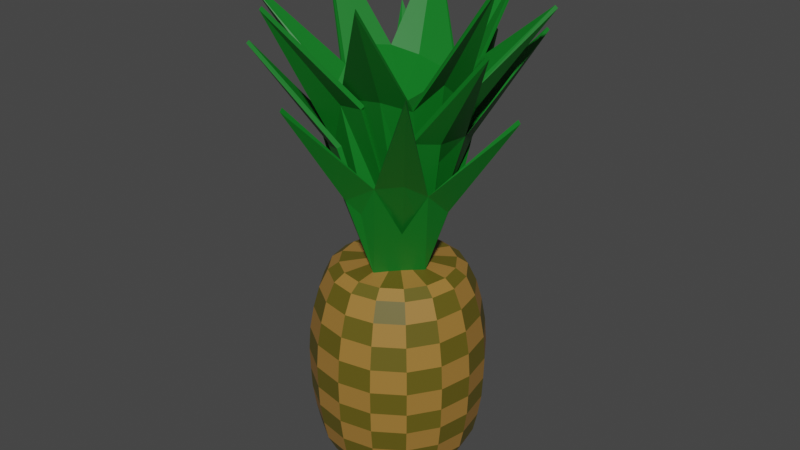 # Source: Pineapple.blend  (saved by Blender 2.90.8; exported with 4.5.12 LTS)
import bpy
from mathutils import Matrix  # noqa: F401  (used for matrix-valued properties, if any)

bpy.ops.wm.read_factory_settings(use_empty=True)
scene = bpy.context.scene
scene.name = 'Simple'

# ---- collections
col_collection = bpy.data.collections.new('Collection'); scene.collection.children.link(col_collection)

# ---- materials (node trees are filled in below, after node groups)
mat_grass_green = bpy.data.materials.new('Grass green')
mat_grass_green.use_transparent_shadow = False
mat_pineapple = bpy.data.materials.new('Pineapple')
mat_pineapple.use_transparent_shadow = False
mat_bad_leafs = bpy.data.materials.new('Bad Leafs')
mat_bad_leafs.use_transparent_shadow = False

# ---- material node trees
mat_grass_green.use_nodes = True; mat_grass_green.node_tree.nodes.clear()
_N = mat_grass_green.node_tree.nodes; _L = mat_grass_green.node_tree.links
n0 = _N.new('ShaderNodeBsdfPrincipled'); n0.name = 'Principled BSDF'; n0.location = (10, 300)
n0.distribution = 'GGX'
n0.subsurface_method = 'BURLEY'
n0.inputs[0].default_value = (0.00258, 0.1743, 0.0134, 1.0)
n0.inputs[3].default_value = 1.45
n0.inputs[27].default_value = (0.0, 0.0, 0.0, 1.0)
n0.inputs[28].default_value = 1.0
n1 = _N.new('ShaderNodeOutputMaterial'); n1.name = 'Material Output'; n1.location = (300, 300)
_L.new(n0.outputs[0], n1.inputs[0])
n1.is_active_output = True
mat_pineapple.use_nodes = True; mat_pineapple.node_tree.nodes.clear()
_N = mat_pineapple.node_tree.nodes; _L = mat_pineapple.node_tree.links
n0 = _N.new('ShaderNodeBsdfPrincipled'); n0.name = 'Principled BSDF'; n0.location = (10, 300)
n0.distribution = 'GGX'
n0.subsurface_method = 'BURLEY'
n0.inputs[0].default_value = (0.3476, 0.1776, 0.03542, 1.0)
n0.inputs[3].default_value = 1.45
n0.inputs[27].default_value = (0.0, 0.0, 0.0, 1.0)
n0.inputs[28].default_value = 1.0
n1 = _N.new('ShaderNodeOutputMaterial'); n1.name = 'Material Output'; n1.location = (300, 300)
_L.new(n0.outputs[0], n1.inputs[0])
n1.is_active_output = True
mat_bad_leafs.use_nodes = True; mat_bad_leafs.node_tree.nodes.clear()
_N = mat_bad_leafs.node_tree.nodes; _L = mat_bad_leafs.node_tree.links
n0 = _N.new('ShaderNodeBsdfPrincipled'); n0.name = 'Principled BSDF'; n0.location = (10, 300)
n0.distribution = 'GGX'
n0.subsurface_method = 'BURLEY'
n0.inputs[0].default_value = (0.1205, 0.09619, 0.006565, 1.0)
n0.inputs[3].default_value = 1.45
n0.inputs[27].default_value = (0.0, 0.0, 0.0, 1.0)
n0.inputs[28].default_value = 1.0
n1 = _N.new('ShaderNodeOutputMaterial'); n1.name = 'Material Output'; n1.location = (300, 300)
_L.new(n0.outputs[0], n1.inputs[0])
n1.is_active_output = True

# ---- world
world_world = bpy.data.worlds.new('World'); scene.world = world_world
world_world.use_nodes = True; world_world.node_tree.nodes.clear()
_N = world_world.node_tree.nodes; _L = world_world.node_tree.links
n0 = _N.new('ShaderNodeOutputWorld'); n0.name = 'World Output'; n0.location = (300, 300)
n1 = _N.new('ShaderNodeBackground'); n1.name = 'Background'; n1.location = (10, 300)
n1.inputs[0].default_value = (0.05088, 0.05088, 0.05088, 1.0)
_L.new(n1.outputs[0], n0.inputs[0])
n0.is_active_output = True
world_world.color = (0.05088, 0.05088, 0.05088)
world_world.use_sun_shadow = False
world_world.sun_shadow_jitter_overblur = 0.0

# ---- meshes
me_sphere = bpy.data.meshes.new('Sphere')
me_sphere.from_pydata([(-7.113e-09, 0.7658, 1.402), (-4.446e-09, 0.8669, 1.187), (-7.886e-10, 0.9337, 0.9424), (0.0, 0.9808, 0.6769), (0.0, 1.0, 0.4008), (-1.316e-09, 0.993, 0.1328), (-4.475e-11, 0.9822, -0.1109), (-4.119e-09, 0.943, -0.3711), (-1.787e-08, 0.8946, -0.5991), (-4.031e-09, 0.8005, -0.7862), (1.213e-08, 0.7063, -0.8942), (1.367e-08, 0.5119, -0.9856), (1.49e-08, -2.98e-07, 1.554), (0.2465, 0.5951, 1.487), (0.2931, 0.7075, 1.402), (0.3318, 0.8009, 1.187), (0.3573, 0.8626, 0.9424), (0.3753, 0.9061, 0.6769), (0.3827, 0.9239, 0.4008), (0.38, 0.9175, 0.1328), (0.3759, 0.9075, -0.1109), (0.3609, 0.8712, -0.3711), (0.3424, 0.8265, -0.5991), (0.3063, 0.7396, -0.7862), (0.2703, 0.6526, -0.8942), (0.1959, 0.473, -0.9856), (2.98e-08, -2.98e-07, 1.554), (0.4555, 0.4555, 1.487), (0.5415, 0.5415, 1.402), (0.613, 0.613, 1.187), (0.6602, 0.6602, 0.9424), (0.6935, 0.6935, 0.6769), (0.7071, 0.7071, 0.4008), (0.7022, 0.7022, 0.1328), (0.6945, 0.6945, -0.1109), (0.6668, 0.6668, -0.3711), (0.6326, 0.6326, -0.5991), (0.566, 0.566, -0.7862), (0.4995, 0.4994, -0.8942), (0.362, 0.362, -0.9856), (2.98e-08, -2.98e-07, 1.554), (0.5951, 0.2465, 1.487), (0.7075, 0.2931, 1.402), (0.8009, 0.3318, 1.187), (0.8626, 0.3573, 0.9424), (0.9061, 0.3753, 0.6769), (0.9239, 0.3827, 0.4008), (0.9175, 0.38, 0.1328), (0.9075, 0.3759, -0.1109), (0.8712, 0.3609, -0.3711), (0.8265, 0.3424, -0.5991), (0.7396, 0.3063, -0.7862), (0.6526, 0.2703, -0.8942), (0.473, 0.1959, -0.9856), (2.98e-08, -2.943e-07, 1.554), (0.6441, -4.01e-07, 1.487), (0.7658, -4.099e-07, 1.402), (0.8669, -4.219e-07, 1.187), (0.9337, -3.84e-07, 0.9424), (0.9808, -3.824e-07, 0.6769), (1.0, -4.42e-07, 0.4008), (0.993, -3.841e-07, 0.1328), (0.9822, -4.568e-07, -0.1109), (0.943, -4.408e-07, -0.3711), (0.8946, -4.387e-07, -0.5991), (0.8005, -4.458e-07, -0.7862), (0.7063, -4.89e-07, -0.8942), (0.5119, -4.188e-07, -0.9856), (2.98e-08, -2.98e-07, 1.554), (0.5951, -0.2465, 1.487), (0.7075, -0.2931, 1.402), (0.8009, -0.3318, 1.187), (0.8626, -0.3573, 0.9424), (0.9061, -0.3753, 0.6769), (0.9239, -0.3827, 0.4008), (0.9175, -0.38, 0.1328), (0.9075, -0.3759, -0.1109), (0.8712, -0.3609, -0.3711), (0.8265, -0.3424, -0.5991), (0.7396, -0.3063, -0.7862), (0.6526, -0.2703, -0.8942), (0.473, -0.1959, -0.9856), (2.98e-08, -2.98e-07, 1.554), (0.4555, -0.4555, 1.487), (0.5415, -0.5415, 1.402), (0.613, -0.613, 1.187), (0.6602, -0.6602, 0.9424), (0.6935, -0.6935, 0.6769), (0.7071, -0.7071, 0.4008), (0.7022, -0.7022, 0.1328), (0.6945, -0.6945, -0.1109), (0.6668, -0.6668, -0.3711), (0.6326, -0.6326, -0.5991), (0.566, -0.566, -0.7862), (0.4995, -0.4995, -0.8942), (0.362, -0.362, -0.9856), (1.49e-08, -2.98e-07, 1.554), (0.2465, -0.5951, 1.487), (0.2931, -0.7075, 1.402), (0.3318, -0.8009, 1.187), (0.3573, -0.8626, 0.9424), (0.3753, -0.9061, 0.6769), (0.3827, -0.9239, 0.4008), (0.38, -0.9175, 0.1328), (0.3759, -0.9075, -0.1109), (0.3609, -0.8712, -0.3711), (0.3424, -0.8265, -0.5991), (0.3063, -0.7396, -0.7862), (0.2703, -0.6526, -0.8942), (0.1959, -0.473, -0.9856), (1.663e-08, -2.98e-07, 1.554), (-1.712e-07, -0.6441, 1.487), (-9.8e-08, -0.7658, 1.402), (-2.473e-07, -0.8669, 1.187), (-2.061e-07, -0.9337, 0.9424), (-1.435e-07, -0.9808, 0.6769), (-2.329e-07, -1.0, 0.4008), (-1.466e-07, -0.993, 0.1328), (-2.794e-07, -0.9822, -0.1109), (-2.683e-07, -0.943, -0.3711), (-1.24e-07, -0.8946, -0.5991), (-2.323e-07, -0.8005, -0.7862), (-3.078e-07, -0.7063, -0.8942), (-1.283e-07, -0.5119, -0.9856), (1.367e-08, -3.68e-07, -1.019), (1.49e-08, -2.98e-07, 1.554), (-0.2465, -0.5951, 1.487), (-0.2931, -0.7075, 1.402), (-0.3318, -0.8009, 1.187), (-0.3573, -0.8626, 0.9424), (-0.3753, -0.9061, 0.6769), (-0.3827, -0.9239, 0.4008), (-0.38, -0.9175, 0.1328), (-0.3759, -0.9075, -0.1109), (-0.3609, -0.8712, -0.3711), (-0.3424, -0.8265, -0.5991), (-0.3063, -0.7396, -0.7862), (-0.2703, -0.6526, -0.8942), (-0.1959, -0.473, -0.9856), (2.98e-08, -2.98e-07, 1.554), (-0.4555, -0.4555, 1.487), (-0.5415, -0.5415, 1.402), (-0.613, -0.613, 1.187), (-0.6602, -0.6602, 0.9424), (-0.6935, -0.6935, 0.6769), (-0.7071, -0.7071, 0.4008), (-0.7022, -0.7022, 0.1328), (-0.6945, -0.6945, -0.1109), (-0.6668, -0.6668, -0.3711), (-0.6326, -0.6326, -0.5991), (-0.566, -0.566, -0.7862), (-0.4995, -0.4995, -0.8942), (-0.362, -0.362, -0.9856), (2.98e-08, -2.98e-07, 1.554), (-0.5951, -0.2465, 1.487), (-0.7075, -0.2931, 1.402), (-0.8009, -0.3318, 1.187), (-0.8626, -0.3573, 0.9424), (-0.9061, -0.3753, 0.6769), (-0.9239, -0.3827, 0.4008), (-0.9175, -0.38, 0.1328), (-0.9075, -0.3759, -0.1109), (-0.8712, -0.3609, -0.3711), (-0.8265, -0.3424, -0.5991), (-0.7396, -0.3063, -0.7862), (-0.6526, -0.2703, -0.8942), (-0.473, -0.1959, -0.9856), (2.98e-08, -2.943e-07, 1.554), (-0.6441, -3.815e-08, 1.487), (-0.7658, -7.1e-08, 1.402), (-0.8669, 1.064e-07, 1.187), (-0.9337, 3.769e-08, 0.9424), (-0.9808, -5.461e-08, 0.6769), (-1.0, 6.46e-08, 0.4008), (-0.993, -5.213e-08, 0.1328), (-0.9822, 8.187e-08, -0.1109), (-0.943, 1.338e-07, -0.3711), (-0.8946, -4.28e-08, -0.5991), (-0.8005, 5.071e-09, -0.7862), (-0.7063, 6.111e-08, -0.8942), (-0.5119, -2.037e-07, -0.9856), (2.98e-08, -2.98e-07, 1.554), (-0.5951, 0.2465, 1.487), (-0.7075, 0.2931, 1.402), (-0.8009, 0.3318, 1.187), (-0.8626, 0.3573, 0.9424), (-0.9061, 0.3753, 0.6769), (-0.9239, 0.3827, 0.4008), (-0.9175, 0.38, 0.1328), (-0.9075, 0.3759, -0.1109), (-0.8712, 0.3609, -0.3711), (-0.8265, 0.3424, -0.5991), (-0.7396, 0.3063, -0.7862), (-0.6526, 0.2703, -0.8942), (-0.473, 0.1959, -0.9856), (2.98e-08, -2.98e-07, 1.554), (-0.4555, 0.4555, 1.487), (-0.5415, 0.5415, 1.402), (-0.613, 0.613, 1.187), (-0.6602, 0.6602, 0.9424), (-0.6935, 0.6935, 0.6769), (-0.7071, 0.7071, 0.4008), (-0.7022, 0.7022, 0.1328), (-0.6945, 0.6945, -0.1109), (-0.6668, 0.6668, -0.3711), (-0.6326, 0.6326, -0.5991), (-0.566, 0.566, -0.7862), (-0.4994, 0.4995, -0.8942), (-0.362, 0.362, -0.9856), (1.49e-08, -2.98e-07, 1.554), (-0.2465, 0.5951, 1.487), (-0.2931, 0.7075, 1.402), (-0.3318, 0.8009, 1.187), (-0.3573, 0.8626, 0.9424), (-0.3753, 0.9061, 0.6769), (-0.3827, 0.9239, 0.4008), (-0.38, 0.9175, 0.1328), (-0.3759, 0.9075, -0.1109), (-0.3609, 0.8712, -0.3711), (-0.3424, 0.8265, -0.5991), (-0.3063, 0.7396, -0.7862), (-0.2703, 0.6526, -0.8942), (-0.1959, 0.473, -0.9856), (1.663e-08, -2.98e-07, 1.554), (3.817e-07, 0.6441, 1.487), (1.431, 0.03748, 3.461), (0.01427, 0.4702, 1.491), (-0.008058, 0.03844, 3.255), (0.3903, -0.02306, 1.486), (-0.3639, -0.02542, 1.478), (1.461, 0.03681, 3.428), (0.01501, -0.4176, 1.481), (1.431, 0.03748, 3.461), (1.461, 0.03681, 3.428), (0.4287, 0.5533, 2.406), (1.461, 0.03681, 3.428), (0.6279, -0.2874, 2.536), (1.431, 0.03748, 3.461), (0.5825, 0.04092, 2.268), (0.6325, 0.03993, 2.238), (-1.398, 0.04247, 3.472), (-1.427, 0.04314, 3.44), (-1.398, 0.04247, 3.472), (-1.427, 0.04314, 3.44), (-0.4046, -0.489, 2.425), (-1.427, 0.04314, 3.44), (-0.5827, 0.3808, 2.528), (-1.398, 0.04247, 3.472), (-0.5486, 0.03903, 2.28), (-0.5986, 0.04002, 2.25), (-0.005106, -1.615, 3.718), (-0.005774, -1.645, 3.685), (-0.005106, -1.615, 3.718), (-0.005774, -1.645, 3.685), (0.2857, -0.7083, 2.665), (-0.005774, -1.645, 3.685), (-0.005106, -1.615, 3.718), (-0.001665, -0.766, 2.525), (-0.002648, -0.816, 2.495), (0.01931, 1.664, 3.69), (0.01998, 1.693, 3.658), (0.01931, 1.664, 3.69), (0.01998, 1.693, 3.658), (0.01998, 1.693, 3.658), (0.01931, 1.664, 3.69), (0.01587, 0.8146, 2.498), (0.01685, 0.8646, 2.468), (1.073, -1.178, 3.934), (0.3858, 0.03802, 1.763), (1.091, -1.201, 3.902), (0.01335, -0.3927, 1.74), (1.073, -1.178, 3.934), (1.091, -1.201, 3.902), (0.2105, -0.1825, 1.768), (1.091, -1.201, 3.902), (1.073, -1.178, 3.934), (0.5297, -0.5423, 2.759), (0.5611, -0.5802, 2.729), (-1.016, 1.285, 3.907), (-0.3423, 0.03029, 1.754), (-1.035, 1.308, 3.875), (-0.03945, 0.4421, 1.779), (-1.016, 1.285, 3.907), (-1.035, 1.308, 3.875), (-1.035, 1.308, 3.875), (0.006987, 0.775, 2.841), (-1.016, 1.285, 3.907), (-0.446, 0.5674, 2.798), (-0.4774, 0.6054, 2.768), (-0.9712, -1.082, 4.017), (-0.9891, -1.103, 3.988), (-0.9712, -1.082, 4.017), (-0.9891, -1.103, 3.988), (-0.2166, -0.6227, 2.964), (-0.2466, -0.657, 2.936), (-0.294, -0.2722, 1.836), (-0.9891, -1.103, 3.988), (-0.6672, -0.2922, 2.942), (-0.6373, -0.2579, 2.969), (-0.9712, -1.082, 4.017), (-0.4724, -0.4924, 2.932), (-0.5023, -0.5267, 2.905), (0.9631, 1.189, 3.992), (0.981, 1.209, 3.963), (0.9631, 1.189, 3.992), (0.981, 1.209, 3.963), (0.2127, 0.3086, 1.816), (0.981, 1.209, 3.963), (0.6845, 0.2334, 3.035), (0.9631, 1.189, 3.992), (0.4642, 0.5992, 2.907), (0.4942, 0.6335, 2.88), (-1.408, 0.5578, 4.232), (-1.433, 0.5673, 4.202), (-1.408, 0.5578, 4.232), (-1.433, 0.5673, 4.202), (-0.7117, 0.01379, 3.178), (-0.7543, 0.02971, 3.151), (-1.433, 0.5673, 4.202), (-0.5614, 0.552, 3.156), (-0.5188, 0.5361, 3.184), (-1.408, 0.5578, 4.232), (-0.68, 0.299, 3.147), (-0.7226, 0.315, 3.119), (1.4, -0.451, 4.207), (1.425, -0.4606, 4.177), (1.4, -0.451, 4.207), (1.425, -0.4606, 4.177), (1.425, -0.4606, 4.177), (0.5533, -0.4452, 3.131), (0.5106, -0.4293, 3.159), (1.4, -0.451, 4.207), (0.6718, -0.1923, 3.122), (0.7145, -0.2082, 3.094), (0.4532, 1.473, 4.532), (0.4619, 1.499, 4.503), (0.4532, 1.473, 4.532), (0.4619, 1.499, 4.503), (-0.06726, 0.7593, 3.479), (-0.05277, 0.8025, 3.452), (0.4619, 1.499, 4.503), (0.4757, 0.6271, 3.457), (0.4612, 0.5839, 3.484), (0.4532, 1.473, 4.532), (0.2189, 0.7371, 3.447), (0.2334, 0.7803, 3.42), (-0.4613, -1.366, 4.507), (-0.47, -1.392, 4.478), (-0.4613, -1.366, 4.507), (-0.47, -1.392, 4.478), (0.08731, -0.6027, 3.454), (0.07282, -0.6458, 3.427), (-0.47, -1.392, 4.478), (-0.4556, -0.4705, 2.889), (-0.4411, -0.4273, 2.916), (-0.4613, -1.366, 4.507), (-0.1902, -0.5492, 3.43), (-0.2133, -0.6236, 3.395), (-1.335, -0.6208, 4.41), (-1.359, -0.6327, 4.381), (-1.335, -0.6208, 4.41), (-1.359, -0.6327, 4.381), (-0.2244, -0.5702, 3.488), (-0.2356, -0.601, 3.461), (-1.359, -0.6327, 4.381), (-0.7511, -0.003659, 3.52), (-0.7091, -0.0007887, 3.547), (-1.335, -0.6208, 4.41), (-0.6467, -0.2693, 3.325), (-0.6876, -0.2894, 3.298), (1.326, 0.7276, 4.385), (1.351, 0.7395, 4.356), (1.326, 0.7276, 4.385), (1.351, 0.7395, 4.356), (0.2163, 0.6769, 3.463), (0.2274, 0.7078, 3.436), (1.351, 0.7395, 4.356), (0.7448, 0.1046, 3.459), (0.7016, 0.1189, 3.486), (1.326, 0.7276, 4.385), (0.6386, 0.3761, 3.3), (0.6795, 0.3962, 3.273), (0.6198, -1.301, 4.668), (0.6308, -1.326, 4.638), (0.6198, -1.301, 4.668), (0.6308, -1.326, 4.638), (0.524, -0.4169, 3.491), (0.5549, -0.4448, 3.463), (0.6308, -1.326, 4.638), (0.6198, -1.301, 4.668), (0.2943, -0.6009, 3.583), (0.3129, -0.6425, 3.555), (-0.628, 1.408, 4.643), (-0.6389, 1.433, 4.613), (-0.628, 1.408, 4.643), (-0.6389, 1.433, 4.613), (-0.5322, 0.5236, 3.663), (-0.5631, 0.5516, 3.636), (-0.6389, 1.433, 4.613), (-0.628, 1.408, 4.643), (-0.3025, 0.7077, 3.558), (-0.321, 0.7493, 3.53), (1.417, -0.3991, 4.81), (1.443, -0.4077, 4.78), (1.417, -0.3991, 4.81), (1.443, -0.4077, 4.78), (1.443, -0.4077, 4.78), (1.417, -0.3991, 4.81), (0.6804, -0.1673, 3.725), (0.7236, -0.1816, 3.698), (-1.425, 0.5059, 4.785), (-1.451, 0.5145, 4.755), (-1.425, 0.5059, 4.785), (-1.451, 0.5145, 4.755), (-1.451, 0.5145, 4.755), (-1.425, 0.5059, 4.785), (-0.6885, 0.2741, 3.7), (-0.7317, 0.2884, 3.673)], [], [(0, 224, 13, 14), (8, 7, 21, 22), (1, 0, 14, 15), (9, 8, 22, 23), (2, 1, 15, 16), (10, 9, 23, 24), (3, 2, 16, 17), (11, 10, 24, 25), (4, 3, 17, 18), (124, 11, 25), (5, 4, 18, 19), (6, 5, 19, 20), (224, 223, 12, 13), (7, 6, 20, 21), (20, 19, 33, 34), (13, 12, 26, 27), (21, 20, 34, 35), (14, 13, 27, 28), (22, 21, 35, 36), (15, 14, 28, 29), (23, 22, 36, 37), (16, 15, 29, 30), (24, 23, 37, 38), (17, 16, 30, 31), (25, 24, 38, 39), (18, 17, 31, 32), (124, 25, 39), (19, 18, 32, 33), (38, 37, 51, 52), (31, 30, 44, 45), (39, 38, 52, 53), (32, 31, 45, 46), (124, 39, 53), (33, 32, 46, 47), (34, 33, 47, 48), (27, 26, 40, 41), (35, 34, 48, 49), (28, 27, 41, 42), (36, 35, 49, 50), (29, 28, 42, 43), (37, 36, 50, 51), (30, 29, 43, 44), (49, 48, 62, 63), (42, 41, 55, 56), (50, 49, 63, 64), (43, 42, 56, 57), (51, 50, 64, 65), (44, 43, 57, 58), (52, 51, 65, 66), (45, 44, 58, 59), (53, 52, 66, 67), (46, 45, 59, 60), (124, 53, 67), (47, 46, 60, 61), (48, 47, 61, 62), (41, 40, 54, 55), (67, 66, 80, 81), (60, 59, 73, 74), (124, 67, 81), (61, 60, 74, 75), (62, 61, 75, 76), (55, 54, 68, 69), (63, 62, 76, 77), (56, 55, 69, 70), (64, 63, 77, 78), (57, 56, 70, 71), (65, 64, 78, 79), (58, 57, 71, 72), (66, 65, 79, 80), (59, 58, 72, 73), (70, 69, 83, 84), (78, 77, 91, 92), (71, 70, 84, 85), (79, 78, 92, 93), (72, 71, 85, 86), (80, 79, 93, 94), (73, 72, 86, 87), (81, 80, 94, 95), (74, 73, 87, 88), (124, 81, 95), (75, 74, 88, 89), (76, 75, 89, 90), (69, 68, 82, 83), (77, 76, 90, 91), (88, 87, 101, 102), (124, 95, 109), (89, 88, 102, 103), (90, 89, 103, 104), (83, 82, 96, 97), (91, 90, 104, 105), (84, 83, 97, 98), (92, 91, 105, 106), (85, 84, 98, 99), (93, 92, 106, 107), (86, 85, 99, 100), (94, 93, 107, 108), (87, 86, 100, 101), (95, 94, 108, 109), (106, 105, 119, 120), (99, 98, 112, 113), (107, 106, 120, 121), (100, 99, 113, 114), (108, 107, 121, 122), (101, 100, 114, 115), (109, 108, 122, 123), (102, 101, 115, 116), (124, 109, 123), (103, 102, 116, 117), (104, 103, 117, 118), (97, 96, 110, 111), (105, 104, 118, 119), (98, 97, 111, 112), (124, 123, 138), (117, 116, 131, 132), (118, 117, 132, 133), (111, 110, 125, 126), (119, 118, 133, 134), (112, 111, 126, 127), (120, 119, 134, 135), (113, 112, 127, 128), (121, 120, 135, 136), (114, 113, 128, 129), (122, 121, 136, 137), (115, 114, 129, 130), (123, 122, 137, 138), (116, 115, 130, 131), (128, 127, 141, 142), (136, 135, 149, 150), (129, 128, 142, 143), (137, 136, 150, 151), (130, 129, 143, 144), (138, 137, 151, 152), (131, 130, 144, 145), (124, 138, 152), (132, 131, 145, 146), (133, 132, 146, 147), (126, 125, 139, 140), (134, 133, 147, 148), (127, 126, 140, 141), (135, 134, 148, 149), (146, 145, 159, 160), (147, 146, 160, 161), (140, 139, 153, 154), (148, 147, 161, 162), (141, 140, 154, 155), (149, 148, 162, 163), (142, 141, 155, 156), (150, 149, 163, 164), (143, 142, 156, 157), (151, 150, 164, 165), (144, 143, 157, 158), (152, 151, 165, 166), (145, 144, 158, 159), (124, 152, 166), (164, 163, 177, 178), (157, 156, 170, 171), (165, 164, 178, 179), (158, 157, 171, 172), (166, 165, 179, 180), (159, 158, 172, 173), (124, 166, 180), (160, 159, 173, 174), (161, 160, 174, 175), (154, 153, 167, 168), (162, 161, 175, 176), (155, 154, 168, 169), (163, 162, 176, 177), (156, 155, 169, 170), (175, 174, 188, 189), (168, 167, 181, 182), (176, 175, 189, 190), (169, 168, 182, 183), (177, 176, 190, 191), (170, 169, 183, 184), (178, 177, 191, 192), (171, 170, 184, 185), (179, 178, 192, 193), (172, 171, 185, 186), (180, 179, 193, 194), (173, 172, 186, 187), (124, 180, 194), (174, 173, 187, 188), (193, 192, 206, 207), (186, 185, 199, 200), (194, 193, 207, 208), (187, 186, 200, 201), (124, 194, 208), (188, 187, 201, 202), (189, 188, 202, 203), (182, 181, 195, 196), (190, 189, 203, 204), (183, 182, 196, 197), (191, 190, 204, 205), (184, 183, 197, 198), (192, 191, 205, 206), (185, 184, 198, 199), (196, 195, 209, 210), (204, 203, 217, 218), (197, 196, 210, 211), (205, 204, 218, 219), (198, 197, 211, 212), (206, 205, 219, 220), (199, 198, 212, 213), (207, 206, 220, 221), (200, 199, 213, 214), (208, 207, 221, 222), (201, 200, 214, 215), (124, 208, 222), (202, 201, 215, 216), (203, 202, 216, 217), (214, 213, 2, 3), (222, 221, 10, 11), (215, 214, 3, 4), (124, 222, 11), (216, 215, 4, 5), (217, 216, 5, 6), (210, 209, 223, 224), (218, 217, 6, 7), (211, 210, 224, 0), (219, 218, 7, 8), (212, 211, 0, 1), (220, 219, 8, 9), (213, 212, 1, 2), (221, 220, 9, 10), (238, 237, 225, 234), (239, 235, 233, 236), (226, 227, 228), (234, 225, 230), (236, 233, 232), (229, 227, 226), (235, 230, 225, 237), (233, 235, 237, 232), (228, 238, 234, 226), (231, 236, 238, 228), (236, 232, 237, 238), (228, 239, 236, 231), (226, 234, 239, 228), (234, 230, 235, 239), (248, 247, 240, 244), (249, 245, 243, 246), (244, 240, 241), (246, 243, 242), (245, 241, 240, 247), (243, 245, 247, 242), (229, 248, 244, 231), (226, 246, 248, 229), (246, 242, 247, 248), (229, 249, 246, 226), (231, 244, 249, 229), (244, 241, 245, 249), (257, 256, 250, 254), (258, 255, 253, 244), (254, 250, 251), (244, 253, 252), (255, 251, 250, 256), (253, 255, 256, 252), (231, 257, 254, 228), (229, 244, 257, 231), (244, 252, 256, 257), (231, 258, 244, 229), (228, 254, 258, 231), (254, 251, 255, 258), (265, 264, 259, 246), (266, 263, 262, 234), (246, 259, 260), (234, 262, 261), (263, 260, 259, 264), (262, 263, 264, 261), (226, 265, 246, 229), (228, 234, 265, 226), (234, 261, 264, 265), (226, 266, 234, 228), (229, 246, 266, 226), (246, 260, 263, 266), (276, 275, 267, 236), (277, 274, 272, 254), (236, 267, 269), (254, 272, 271), (274, 269, 267, 275), (272, 274, 275, 271), (273, 276, 236, 268), (270, 254, 276, 273), (254, 271, 275, 276), (273, 277, 254, 270), (268, 236, 277, 273), (236, 269, 274, 277), (287, 286, 278, 246), (288, 284, 283, 285), (246, 278, 280), (285, 283, 282), (284, 280, 278, 286), (283, 284, 286, 282), (281, 287, 246, 279), (281, 285, 287), (285, 282, 286, 287), (281, 288, 285), (279, 246, 288, 281), (246, 280, 284, 288), (300, 299, 289, 293), (301, 296, 292, 297), (293, 289, 290, 294), (297, 292, 291, 298), (296, 290, 289, 299), (292, 296, 299, 291), (295, 300, 293, 270), (279, 298, 300, 295), (298, 291, 299, 300), (279, 297, 298), (295, 301, 297, 279), (270, 294, 301, 295), (294, 290, 296, 301), (270, 293, 294), (310, 309, 302, 285), (311, 307, 305, 308), (285, 302, 303), (308, 305, 304), (307, 303, 302, 309), (305, 307, 309, 304), (306, 310, 285, 281), (268, 308, 310, 306), (308, 304, 309, 310), (306, 311, 308, 268), (281, 285, 311, 306), (285, 303, 307, 311), (322, 321, 312, 316), (323, 318, 315, 319), (316, 312, 313, 317), (319, 315, 314, 320), (318, 313, 312, 321), (315, 318, 321, 314), (279, 322, 316, 295), (281, 320, 322, 279), (320, 314, 321, 322), (281, 319, 320), (279, 323, 319, 281), (295, 317, 323, 279), (317, 313, 318, 323), (295, 316, 317), (332, 331, 324, 308), (333, 328, 327, 329), (308, 324, 325), (329, 327, 326, 330), (328, 325, 324, 331), (327, 328, 331, 326), (268, 332, 308, 306), (273, 330, 332, 268), (330, 326, 331, 332), (273, 329, 330), (268, 333, 329, 273), (306, 308, 333, 268), (308, 325, 328, 333), (344, 343, 334, 338), (345, 340, 337, 341), (306, 268, 227), (338, 334, 335, 339), (341, 337, 336, 342), (340, 335, 334, 343), (337, 340, 343, 336), (281, 306, 227), (227, 344, 338, 281), (268, 342, 344, 227), (342, 336, 343, 344), (268, 341, 342), (306, 345, 341, 268), (281, 339, 345, 306), (339, 335, 340, 345), (281, 338, 339), (356, 355, 346, 350), (357, 352, 349, 353), (270, 295, 227), (350, 346, 347, 351), (353, 349, 348, 354), (352, 347, 346, 355), (349, 352, 355, 348), (273, 270, 227), (227, 356, 350), (227, 354, 356), (354, 348, 355, 356), (295, 353, 354, 227), (270, 357, 353, 295), (273, 351, 357, 270), (351, 347, 352, 357), (227, 350, 351, 273), (368, 367, 358, 362), (369, 364, 361, 365), (295, 279, 227), (362, 358, 359, 363), (365, 361, 360, 366), (364, 359, 358, 367), (361, 364, 367, 360), (227, 368, 362), (227, 366, 368), (366, 360, 367, 368), (279, 365, 366, 227), (295, 369, 365, 279), (270, 363, 369, 295), (363, 359, 364, 369), (227, 362, 363, 270), (380, 379, 370, 374), (381, 376, 373, 377), (374, 370, 371, 375), (377, 373, 372, 378), (376, 371, 370, 379), (373, 376, 379, 372), (227, 380, 374), (227, 378, 380), (378, 372, 379, 380), (268, 377, 378, 227), (306, 381, 377, 268), (281, 375, 381, 306), (375, 371, 376, 381), (227, 374, 375, 281), (390, 389, 382, 386), (391, 388, 385, 363), (386, 382, 383, 387), (363, 385, 384, 362), (388, 383, 382, 389), (385, 388, 389, 384), (268, 273, 227), (227, 390, 386), (227, 362, 390), (362, 384, 389, 390), (273, 391, 363, 270), (268, 387, 391, 273), (387, 383, 388, 391), (227, 386, 387, 268), (400, 399, 392, 396), (401, 398, 395, 375), (396, 392, 393, 397), (375, 395, 394, 374), (398, 393, 392, 399), (395, 398, 399, 394), (227, 400, 396), (227, 374, 400), (374, 394, 399, 400), (306, 375, 374, 227), (281, 401, 375, 306), (279, 397, 401, 281), (397, 393, 398, 401), (227, 396, 397, 279), (408, 407, 402, 378), (409, 406, 405, 387), (378, 402, 403, 377), (387, 405, 404, 386), (406, 403, 402, 407), (405, 406, 407, 404), (227, 408, 378), (227, 386, 408), (386, 404, 407, 408), (273, 387, 386, 227), (268, 409, 387, 273), (306, 377, 409, 268), (377, 403, 406, 409), (227, 378, 377, 306), (416, 415, 410, 366), (417, 414, 413, 397), (279, 281, 227), (366, 410, 411, 365), (397, 413, 412, 396), (414, 411, 410, 415), (413, 414, 415, 412), (227, 416, 366), (227, 396, 416), (396, 412, 415, 416), (281, 397, 396, 227), (279, 417, 397, 281), (295, 365, 417, 279), (365, 411, 414, 417), (227, 366, 365, 295)])
me_sphere.polygons.foreach_set('material_index', [1, 1, 2, 2, 1, 1, 2, 2, 1, 1, 2, 1, 2, 2, 2, 1, 1, 2, 2, 1, 1, 2, 2, 1, 1, 2, 2, 1, 1, 2, 2, 1, 1, 2, 1, 2, 2, 1, 1, 2, 2, 1, 1, 2, 2, 1, 1, 2, 2, 1, 1, 2, 2, 1, 2, 1, 2, 1, 1, 2, 1, 2, 2, 1, 1, 2, 2, 1, 1, 2, 2, 2, 1, 1, 2, 2, 1, 1, 2, 2, 1, 2, 1, 1, 1, 1, 2, 1, 2, 2, 1, 1, 2, 2, 1, 1, 2, 2, 2, 1, 1, 2, 2, 1, 1, 2, 2, 1, 2, 1, 1, 2, 1, 2, 1, 2, 2, 1, 1, 2, 2, 1, 1, 2, 2, 1, 1, 1, 2, 2, 1, 1, 2, 2, 1, 2, 1, 1, 2, 2, 2, 1, 2, 2, 1, 1, 2, 2, 1, 1, 2, 2, 1, 1, 1, 2, 2, 1, 1, 2, 2, 1, 2, 1, 1, 2, 2, 1, 1, 2, 2, 1, 1, 2, 2, 1, 1, 2, 2, 1, 1, 2, 2, 1, 1, 2, 2, 1, 2, 1, 1, 2, 2, 1, 1, 2, 2, 2, 1, 1, 2, 2, 1, 1, 2, 2, 1, 1, 2, 1, 1, 1, 2, 2, 1, 2, 1, 1, 2, 2, 1, 1, 2, 2, 0, 0, 0, 0, 0, 0, 0, 0, 0, 0, 0, 0, 0, 0, 0, 0, 0, 0, 0, 0, 0, 0, 0, 0, 0, 0, 0, 0, 0, 0, 0, 0, 0, 0, 0, 0, 0, 0, 0, 0, 0, 0, 0, 0, 0, 0, 0, 0, 0, 0, 0, 0, 0, 0, 0, 0, 0, 0, 0, 0, 0, 0, 0, 0, 0, 0, 0, 0, 0, 0, 0, 0, 0, 0, 0, 0, 0, 0, 0, 0, 0, 0, 0, 0, 0, 0, 0, 0, 0, 0, 0, 0, 0, 0, 0, 0, 0, 0, 0, 0, 0, 0, 0, 0, 0, 0, 0, 0, 0, 0, 0, 0, 0, 0, 0, 0, 0, 0, 0, 0, 0, 0, 0, 0, 0, 0, 0, 0, 0, 0, 0, 0, 0, 0, 0, 0, 0, 0, 0, 0, 0, 0, 0, 0, 0, 0, 0, 0, 0, 0, 0, 0, 0, 0, 0, 0, 0, 0, 0, 0, 0, 0, 0, 0, 0, 0, 0, 0, 0, 0, 0, 0, 0, 0, 0, 0, 0, 0, 0, 0, 0, 0, 0, 0, 0, 0, 0, 0, 0, 0, 0, 0, 0, 0, 0, 0, 0, 0, 0, 0, 0, 0, 0, 0, 0, 0, 0, 0, 0, 0, 0, 0, 0, 0, 0, 0, 0, 0, 0, 0, 0, 0, 0, 0, 0, 0, 0, 0, 0, 0, 0, 0, 0, 0, 0, 0, 0, 0, 0, 0, 0, 0, 0, 0, 0])
_uv = me_sphere.uv_layers.new(name='UVMap')
_uv.uv.foreach_set('vector', [0.75, 0.75, 0.75, 0.8125, 0.6875, 0.8125, 0.6875, 0.75, 0.75, 0.25, 0.75, 0.3125, 0.6875, 0.3125, 0.6875, 0.25, 0.75, 0.6875, 0.75, 0.75, 0.6875, 0.75, 0.6875, 0.6875, 0.75, 0.1875, 0.75, 0.25, 0.6875, 0.25, 0.6875, 0.1875, 0.75, 0.625, 0.75, 0.6875, 0.6875, 0.6875, 0.6875, 0.625, 0.75, 0.125, 0.75, 0.1875, 0.6875, 0.1875, 0.6875, 0.125, 0.75, 0.5625, 0.75, 0.625, 0.6875, 0.625, 0.6875, 0.5625, 0.75, 0.0625, 0.75, 0.125, 0.6875, 0.125, 0.6875, 0.0625, 0.75, 0.5, 0.75, 0.5625, 0.6875, 0.5625, 0.6875, 0.5, 0.7187, 0.0, 0.75, 0.0625, 0.6875, 0.0625, 0.75, 0.4375, 0.75, 0.5, 0.6875, 0.5, 0.6875, 0.4375, 0.75, 0.375, 0.75, 0.4375, 0.6875, 0.4375, 0.6875, 0.375, 0.75, 0.8125, 0.75, 0.875, 0.6875, 0.875, 0.6875, 0.8125, 0.75, 0.3125, 0.75, 0.375, 0.6875, 0.375, 0.6875, 0.3125, 0.6875, 0.375, 0.6875, 0.4375, 0.625, 0.4375, 0.625, 0.375, 0.6875, 0.8125, 0.6875, 0.875, 0.625, 0.875, 0.625, 0.8125, 0.6875, 0.3125, 0.6875, 0.375, 0.625, 0.375, 0.625, 0.3125, 0.6875, 0.75, 0.6875, 0.8125, 0.625, 0.8125, 0.625, 0.75, 0.6875, 0.25, 0.6875, 0.3125, 0.625, 0.3125, 0.625, 0.25, 0.6875, 0.6875, 0.6875, 0.75, 0.625, 0.75, 0.625, 0.6875, 0.6875, 0.1875, 0.6875, 0.25, 0.625, 0.25, 0.625, 0.1875, 0.6875, 0.625, 0.6875, 0.6875, 0.625, 0.6875, 0.625, 0.625, 0.6875, 0.125, 0.6875, 0.1875, 0.625, 0.1875, 0.625, 0.125, 0.6875, 0.5625, 0.6875, 0.625, 0.625, 0.625, 0.625, 0.5625, 0.6875, 0.0625, 0.6875, 0.125, 0.625, 0.125, 0.625, 0.0625, 0.6875, 0.5, 0.6875, 0.5625, 0.625, 0.5625, 0.625, 0.5, 0.6562, 0.0, 0.6875, 0.0625, 0.625, 0.0625, 0.6875, 0.4375, 0.6875, 0.5, 0.625, 0.5, 0.625, 0.4375, 0.625, 0.125, 0.625, 0.1875, 0.5625, 0.1875, 0.5625, 0.125, 0.625, 0.5625, 0.625, 0.625, 0.5625, 0.625, 0.5625, 0.5625, 0.625, 0.0625, 0.625, 0.125, 0.5625, 0.125, 0.5625, 0.0625, 0.625, 0.5, 0.625, 0.5625, 0.5625, 0.5625, 0.5625, 0.5, 0.5937, 0.0, 0.625, 0.0625, 0.5625, 0.0625, 0.625, 0.4375, 0.625, 0.5, 0.5625, 0.5, 0.5625, 0.4375, 0.625, 0.375, 0.625, 0.4375, 0.5625, 0.4375, 0.5625, 0.375, 0.625, 0.8125, 0.625, 0.875, 0.5625, 0.875, 0.5625, 0.8125, 0.625, 0.3125, 0.625, 0.375, 0.5625, 0.375, 0.5625, 0.3125, 0.625, 0.75, 0.625, 0.8125, 0.5625, 0.8125, 0.5625, 0.75, 0.625, 0.25, 0.625, 0.3125, 0.5625, 0.3125, 0.5625, 0.25, 0.625, 0.6875, 0.625, 0.75, 0.5625, 0.75, 0.5625, 0.6875, 0.625, 0.1875, 0.625, 0.25, 0.5625, 0.25, 0.5625, 0.1875, 0.625, 0.625, 0.625, 0.6875, 0.5625, 0.6875, 0.5625, 0.625, 0.5625, 0.3125, 0.5625, 0.375, 0.5, 0.375, 0.5, 0.3125, 0.5625, 0.75, 0.5625, 0.8125, 0.5, 0.8125, 0.5, 0.75, 0.5625, 0.25, 0.5625, 0.3125, 0.5, 0.3125, 0.5, 0.25, 0.5625, 0.6875, 0.5625, 0.75, 0.5, 0.75, 0.5, 0.6875, 0.5625, 0.1875, 0.5625, 0.25, 0.5, 0.25, 0.5, 0.1875, 0.5625, 0.625, 0.5625, 0.6875, 0.5, 0.6875, 0.5, 0.625, 0.5625, 0.125, 0.5625, 0.1875, 0.5, 0.1875, 0.5, 0.125, 0.5625, 0.5625, 0.5625, 0.625, 0.5, 0.625, 0.5, 0.5625, 0.5625, 0.0625, 0.5625, 0.125, 0.5, 0.125, 0.5, 0.0625, 0.5625, 0.5, 0.5625, 0.5625, 0.5, 0.5625, 0.5, 0.5, 0.5312, 0.0, 0.5625, 0.0625, 0.5, 0.0625, 0.5625, 0.4375, 0.5625, 0.5, 0.5, 0.5, 0.5, 0.4375, 0.5625, 0.375, 0.5625, 0.4375, 0.5, 0.4375, 0.5, 0.375, 0.5625, 0.8125, 0.5625, 0.875, 0.5, 0.875, 0.5, 0.8125, 0.5, 0.0625, 0.5, 0.125, 0.4375, 0.125, 0.4375, 0.0625, 0.5, 0.5, 0.5, 0.5625, 0.4375, 0.5625, 0.4375, 0.5, 0.4687, 0.0, 0.5, 0.0625, 0.4375, 0.0625, 0.5, 0.4375, 0.5, 0.5, 0.4375, 0.5, 0.4375, 0.4375, 0.5, 0.375, 0.5, 0.4375, 0.4375, 0.4375, 0.4375, 0.375, 0.5, 0.8125, 0.5, 0.875, 0.4375, 0.875, 0.4375, 0.8125, 0.5, 0.3125, 0.5, 0.375, 0.4375, 0.375, 0.4375, 0.3125, 0.5, 0.75, 0.5, 0.8125, 0.4375, 0.8125, 0.4375, 0.75, 0.5, 0.25, 0.5, 0.3125, 0.4375, 0.3125, 0.4375, 0.25, 0.5, 0.6875, 0.5, 0.75, 0.4375, 0.75, 0.4375, 0.6875, 0.5, 0.1875, 0.5, 0.25, 0.4375, 0.25, 0.4375, 0.1875, 0.5, 0.625, 0.5, 0.6875, 0.4375, 0.6875, 0.4375, 0.625, 0.5, 0.125, 0.5, 0.1875, 0.4375, 0.1875, 0.4375, 0.125, 0.5, 0.5625, 0.5, 0.625, 0.4375, 0.625, 0.4375, 0.5625, 0.4375, 0.75, 0.4375, 0.8125, 0.375, 0.8125, 0.375, 0.75, 0.4375, 0.25, 0.4375, 0.3125, 0.375, 0.3125, 0.375, 0.25, 0.4375, 0.6875, 0.4375, 0.75, 0.375, 0.75, 0.375, 0.6875, 0.4375, 0.1875, 0.4375, 0.25, 0.375, 0.25, 0.375, 0.1875, 0.4375, 0.625, 0.4375, 0.6875, 0.375, 0.6875, 0.375, 0.625, 0.4375, 0.125, 0.4375, 0.1875, 0.375, 0.1875, 0.375, 0.125, 0.4375, 0.5625, 0.4375, 0.625, 0.375, 0.625, 0.375, 0.5625, 0.4375, 0.0625, 0.4375, 0.125, 0.375, 0.125, 0.375, 0.0625, 0.4375, 0.5, 0.4375, 0.5625, 0.375, 0.5625, 0.375, 0.5, 0.4062, 0.0, 0.4375, 0.0625, 0.375, 0.0625, 0.4375, 0.4375, 0.4375, 0.5, 0.375, 0.5, 0.375, 0.4375, 0.4375, 0.375, 0.4375, 0.4375, 0.375, 0.4375, 0.375, 0.375, 0.4375, 0.8125, 0.4375, 0.875, 0.375, 0.875, 0.375, 0.8125, 0.4375, 0.3125, 0.4375, 0.375, 0.375, 0.375, 0.375, 0.3125, 0.375, 0.5, 0.375, 0.5625, 0.3125, 0.5625, 0.3125, 0.5, 0.3437, 0.0, 0.375, 0.0625, 0.3125, 0.0625, 0.375, 0.4375, 0.375, 0.5, 0.3125, 0.5, 0.3125, 0.4375, 0.375, 0.375, 0.375, 0.4375, 0.3125, 0.4375, 0.3125, 0.375, 0.375, 0.8125, 0.375, 0.875, 0.3125, 0.875, 0.3125, 0.8125, 0.375, 0.3125, 0.375, 0.375, 0.3125, 0.375, 0.3125, 0.3125, 0.375, 0.75, 0.375, 0.8125, 0.3125, 0.8125, 0.3125, 0.75, 0.375, 0.25, 0.375, 0.3125, 0.3125, 0.3125, 0.3125, 0.25, 0.375, 0.6875, 0.375, 0.75, 0.3125, 0.75, 0.3125, 0.6875, 0.375, 0.1875, 0.375, 0.25, 0.3125, 0.25, 0.3125, 0.1875, 0.375, 0.625, 0.375, 0.6875, 0.3125, 0.6875, 0.3125, 0.625, 0.375, 0.125, 0.375, 0.1875, 0.3125, 0.1875, 0.3125, 0.125, 0.375, 0.5625, 0.375, 0.625, 0.3125, 0.625, 0.3125, 0.5625, 0.375, 0.0625, 0.375, 0.125, 0.3125, 0.125, 0.3125, 0.0625, 0.3125, 0.25, 0.3125, 0.3125, 0.25, 0.3125, 0.25, 0.25, 0.3125, 0.6875, 0.3125, 0.75, 0.25, 0.75, 0.25, 0.6875, 0.3125, 0.1875, 0.3125, 0.25, 0.25, 0.25, 0.25, 0.1875, 0.3125, 0.625, 0.3125, 0.6875, 0.25, 0.6875, 0.25, 0.625, 0.3125, 0.125, 0.3125, 0.1875, 0.25, 0.1875, 0.25, 0.125, 0.3125, 0.5625, 0.3125, 0.625, 0.25, 0.625, 0.25, 0.5625, 0.3125, 0.0625, 0.3125, 0.125, 0.25, 0.125, 0.25, 0.0625, 0.3125, 0.5, 0.3125, 0.5625, 0.25, 0.5625, 0.25, 0.5, 0.2812, 0.0, 0.3125, 0.0625, 0.25, 0.0625, 0.3125, 0.4375, 0.3125, 0.5, 0.25, 0.5, 0.25, 0.4375, 0.3125, 0.375, 0.3125, 0.4375, 0.25, 0.4375, 0.25, 0.375, 0.3125, 0.8125, 0.3125, 0.875, 0.25, 0.875, 0.25, 0.8125, 0.3125, 0.3125, 0.3125, 0.375, 0.25, 0.375, 0.25, 0.3125, 0.3125, 0.75, 0.3125, 0.8125, 0.25, 0.8125, 0.25, 0.75, 0.2188, 0.0, 0.25, 0.0625, 0.1875, 0.0625, 0.25, 0.4375, 0.25, 0.5, 0.1875, 0.5, 0.1875, 0.4375, 0.25, 0.375, 0.25, 0.4375, 0.1875, 0.4375, 0.1875, 0.375, 0.25, 0.8125, 0.25, 0.875, 0.1875, 0.875, 0.1875, 0.8125, 0.25, 0.3125, 0.25, 0.375, 0.1875, 0.375, 0.1875, 0.3125, 0.25, 0.75, 0.25, 0.8125, 0.1875, 0.8125, 0.1875, 0.75, 0.25, 0.25, 0.25, 0.3125, 0.1875, 0.3125, 0.1875, 0.25, 0.25, 0.6875, 0.25, 0.75, 0.1875, 0.75, 0.1875, 0.6875, 0.25, 0.1875, 0.25, 0.25, 0.1875, 0.25, 0.1875, 0.1875, 0.25, 0.625, 0.25, 0.6875, 0.1875, 0.6875, 0.1875, 0.625, 0.25, 0.125, 0.25, 0.1875, 0.1875, 0.1875, 0.1875, 0.125, 0.25, 0.5625, 0.25, 0.625, 0.1875, 0.625, 0.1875, 0.5625, 0.25, 0.0625, 0.25, 0.125, 0.1875, 0.125, 0.1875, 0.0625, 0.25, 0.5, 0.25, 0.5625, 0.1875, 0.5625, 0.1875, 0.5, 0.1875, 0.6875, 0.1875, 0.75, 0.125, 0.75, 0.125, 0.6875, 0.1875, 0.1875, 0.1875, 0.25, 0.125, 0.25, 0.125, 0.1875, 0.1875, 0.625, 0.1875, 0.6875, 0.125, 0.6875, 0.125, 0.625, 0.1875, 0.125, 0.1875, 0.1875, 0.125, 0.1875, 0.125, 0.125, 0.1875, 0.5625, 0.1875, 0.625, 0.125, 0.625, 0.125, 0.5625, 0.1875, 0.0625, 0.1875, 0.125, 0.125, 0.125, 0.125, 0.0625, 0.1875, 0.5, 0.1875, 0.5625, 0.125, 0.5625, 0.125, 0.5, 0.1563, 0.0, 0.1875, 0.0625, 0.125, 0.0625, 0.1875, 0.4375, 0.1875, 0.5, 0.125, 0.5, 0.125, 0.4375, 0.1875, 0.375, 0.1875, 0.4375, 0.125, 0.4375, 0.125, 0.375, 0.1875, 0.8125, 0.1875, 0.875, 0.125, 0.875, 0.125, 0.8125, 0.1875, 0.3125, 0.1875, 0.375, 0.125, 0.375, 0.125, 0.3125, 0.1875, 0.75, 0.1875, 0.8125, 0.125, 0.8125, 0.125, 0.75, 0.1875, 0.25, 0.1875, 0.3125, 0.125, 0.3125, 0.125, 0.25, 0.125, 0.4375, 0.125, 0.5, 0.0625, 0.5, 0.0625, 0.4375, 0.125, 0.375, 0.125, 0.4375, 0.0625, 0.4375, 0.0625, 0.375, 0.125, 0.8125, 0.125, 0.875, 0.0625, 0.875, 0.0625, 0.8125, 0.125, 0.3125, 0.125, 0.375, 0.0625, 0.375, 0.0625, 0.3125, 0.125, 0.75, 0.125, 0.8125, 0.0625, 0.8125, 0.0625, 0.75, 0.125, 0.25, 0.125, 0.3125, 0.0625, 0.3125, 0.0625, 0.25, 0.125, 0.6875, 0.125, 0.75, 0.0625, 0.75, 0.0625, 0.6875, 0.125, 0.1875, 0.125, 0.25, 0.0625, 0.25, 0.0625, 0.1875, 0.125, 0.625, 0.125, 0.6875, 0.0625, 0.6875, 0.0625, 0.625, 0.125, 0.125, 0.125, 0.1875, 0.0625, 0.1875, 0.0625, 0.125, 0.125, 0.5625, 0.125, 0.625, 0.0625, 0.625, 0.0625, 0.5625, 0.125, 0.0625, 0.125, 0.125, 0.0625, 0.125, 0.0625, 0.0625, 0.125, 0.5, 0.125, 0.5625, 0.0625, 0.5625, 0.0625, 0.5, 0.09375, 0.0, 0.125, 0.0625, 0.0625, 0.0625, 0.0625, 0.1875, 0.0625, 0.25, 2.98e-08, 0.25, 2.98e-08, 0.1875, 0.0625, 0.625, 0.0625, 0.6875, 0.0, 0.6875, 0.0, 0.625, 0.0625, 0.125, 0.0625, 0.1875, 2.98e-08, 0.1875, 2.98e-08, 0.125, 0.0625, 0.5625, 0.0625, 0.625, 0.0, 0.625, 2.98e-08, 0.5625, 0.0625, 0.0625, 0.0625, 0.125, 2.98e-08, 0.125, 2.384e-07, 0.0625, 0.0625, 0.5, 0.0625, 0.5625, 2.98e-08, 0.5625, 0.0, 0.5, 0.03125, 0.0, 0.0625, 0.0625, 2.384e-07, 0.0625, 0.0625, 0.4375, 0.0625, 0.5, 0.0, 0.5, 2.98e-08, 0.4375, 0.0625, 0.375, 0.0625, 0.4375, 2.98e-08, 0.4375, 0.0, 0.375, 0.0625, 0.8125, 0.0625, 0.875, 8.941e-08, 0.875, 2.98e-08, 0.8125, 0.0625, 0.3125, 0.0625, 0.375, 0.0, 0.375, 0.0, 0.3125, 0.0625, 0.75, 0.0625, 0.8125, 2.98e-08, 0.8125, 2.98e-08, 0.75, 0.0625, 0.25, 0.0625, 0.3125, 0.0, 0.3125, 2.98e-08, 0.25, 0.0625, 0.6875, 0.0625, 0.75, 2.98e-08, 0.75, 0.0, 0.6875, 1.0, 0.375, 1.0, 0.4375, 0.9375, 0.4375, 0.9375, 0.375, 1.0, 0.8125, 1.0, 0.875, 0.9375, 0.875, 0.9375, 0.8125, 1.0, 0.3125, 1.0, 0.375, 0.9375, 0.375, 0.9375, 0.3125, 1.0, 0.75, 1.0, 0.8125, 0.9375, 0.8125, 0.9375, 0.75, 1.0, 0.25, 1.0, 0.3125, 0.9375, 0.3125, 0.9375, 0.25, 1.0, 0.6875, 1.0, 0.75, 0.9375, 0.75, 0.9375, 0.6875, 1.0, 0.1875, 1.0, 0.25, 0.9375, 0.25, 0.9375, 0.1875, 1.0, 0.625, 1.0, 0.6875, 0.9375, 0.6875, 0.9375, 0.625, 1.0, 0.125, 1.0, 0.1875, 0.9375, 0.1875, 0.9375, 0.125, 1.0, 0.5625, 1.0, 0.625, 0.9375, 0.625, 0.9375, 0.5625, 1.0, 0.0625, 1.0, 0.125, 0.9375, 0.125, 0.9375, 0.0625, 1.0, 0.5, 1.0, 0.5625, 0.9375, 0.5625, 0.9375, 0.5, 0.9688, 0.0, 1.0, 0.0625, 0.9375, 0.0625, 1.0, 0.4375, 1.0, 0.5, 0.9375, 0.5, 0.9375, 0.4375, 0.9375, 0.125, 0.9375, 0.1875, 0.875, 0.1875, 0.875, 0.125, 0.9375, 0.5625, 0.9375, 0.625, 0.875, 0.625, 0.875, 0.5625, 0.9375, 0.0625, 0.9375, 0.125, 0.875, 0.125, 0.875, 0.0625, 0.9375, 0.5, 0.9375, 0.5625, 0.875, 0.5625, 0.875, 0.5, 0.9063, 0.0, 0.9375, 0.0625, 0.875, 0.0625, 0.9375, 0.4375, 0.9375, 0.5, 0.875, 0.5, 0.875, 0.4375, 0.9375, 0.375, 0.9375, 0.4375, 0.875, 0.4375, 0.875, 0.375, 0.9375, 0.8125, 0.9375, 0.875, 0.875, 0.875, 0.875, 0.8125, 0.9375, 0.3125, 0.9375, 0.375, 0.875, 0.375, 0.875, 0.3125, 0.9375, 0.75, 0.9375, 0.8125, 0.875, 0.8125, 0.875, 0.75, 0.9375, 0.25, 0.9375, 0.3125, 0.875, 0.3125, 0.875, 0.25, 0.9375, 0.6875, 0.9375, 0.75, 0.875, 0.75, 0.875, 0.6875, 0.9375, 0.1875, 0.9375, 0.25, 0.875, 0.25, 0.875, 0.1875, 0.9375, 0.625, 0.9375, 0.6875, 0.875, 0.6875, 0.875, 0.625, 0.875, 0.8125, 0.875, 0.875, 0.8125, 0.875, 0.8125, 0.8125, 0.875, 0.3125, 0.875, 0.375, 0.8125, 0.375, 0.8125, 0.3125, 0.875, 0.75, 0.875, 0.8125, 0.8125, 0.8125, 0.8125, 0.75, 0.875, 0.25, 0.875, 0.3125, 0.8125, 0.3125, 0.8125, 0.25, 0.875, 0.6875, 0.875, 0.75, 0.8125, 0.75, 0.8125, 0.6875, 0.875, 0.1875, 0.875, 0.25, 0.8125, 0.25, 0.8125, 0.1875, 0.875, 0.625, 0.875, 0.6875, 0.8125, 0.6875, 0.8125, 0.625, 0.875, 0.125, 0.875, 0.1875, 0.8125, 0.1875, 0.8125, 0.125, 0.875, 0.5625, 0.875, 0.625, 0.8125, 0.625, 0.8125, 0.5625, 0.875, 0.0625, 0.875, 0.125, 0.8125, 0.125, 0.8125, 0.0625, 0.875, 0.5, 0.875, 0.5625, 0.8125, 0.5625, 0.8125, 0.5, 0.8438, 0.0, 0.875, 0.0625, 0.8125, 0.0625, 0.875, 0.4375, 0.875, 0.5, 0.8125, 0.5, 0.8125, 0.4375, 0.875, 0.375, 0.875, 0.4375, 0.8125, 0.4375, 0.8125, 0.375, 0.8125, 0.5625, 0.8125, 0.625, 0.75, 0.625, 0.75, 0.5625, 0.8125, 0.0625, 0.8125, 0.125, 0.75, 0.125, 0.75, 0.0625, 0.8125, 0.5, 0.8125, 0.5625, 0.75, 0.5625, 0.75, 0.5, 0.7812, 0.0, 0.8125, 0.0625, 0.75, 0.0625, 0.8125, 0.4375, 0.8125, 0.5, 0.75, 0.5, 0.75, 0.4375, 0.8125, 0.375, 0.8125, 0.4375, 0.75, 0.4375, 0.75, 0.375, 0.8125, 0.8125, 0.8125, 0.875, 0.75, 0.875, 0.75, 0.8125, 0.8125, 0.3125, 0.8125, 0.375, 0.75, 0.375, 0.75, 0.3125, 0.8125, 0.75, 0.8125, 0.8125, 0.75, 0.8125, 0.75, 0.75, 0.8125, 0.25, 0.8125, 0.3125, 0.75, 0.3125, 0.75, 0.25, 0.8125, 0.6875, 0.8125, 0.75, 0.75, 0.75, 0.75, 0.6875, 0.8125, 0.1875, 0.8125, 0.25, 0.75, 0.25, 0.75, 0.1875, 0.8125, 0.625, 0.8125, 0.6875, 0.75, 0.6875, 0.75, 0.625, 0.8125, 0.125, 0.8125, 0.1875, 0.75, 0.1875, 0.75, 0.125, 0.5, 0.875, 0.625, 0.875, 0.625, 1.0, 0.5, 1.0, 0.5, 0.375, 0.625, 0.375, 0.625, 0.5, 0.5, 0.5, 1.0, 0.5, 0.6667, 1.0, 0.6667, 0.5, 0.5, 0.0, 0.625, 0.0, 0.625, 0.25, 0.5, 0.5, 0.625, 0.5, 0.625, 0.75, 0.3333, 0.5, -5.96e-08, 1.0, -5.96e-08, 0.5, 0.75, 0.5, 0.875, 0.5, 0.875, 0.75, 0.75, 0.75, 0.625, 0.5, 0.75, 0.5, 0.75, 0.75, 0.625, 0.75, 0.375, 0.875, 0.5, 0.875, 0.5, 1.0, 0.375, 1.0, 0.375, 0.75, 0.5, 0.75, 0.5, 0.875, 0.375, 0.875, 0.5, 0.75, 0.625, 0.75, 0.625, 0.875, 0.5, 0.875, 0.375, 0.375, 0.5, 0.375, 0.5, 0.5, 0.375, 0.5, 0.375, 0.25, 0.5, 0.25, 0.5, 0.375, 0.375, 0.375, 0.5, 0.25, 0.625, 0.25, 0.625, 0.375, 0.5, 0.375, 0.5, 0.875, 0.625, 0.875, 0.625, 1.0, 0.5, 1.0, 0.5, 0.375, 0.625, 0.375, 0.625, 0.5, 0.5, 0.5, 0.5, 0.0, 0.625, 0.0, 0.625, 0.25, 0.5, 0.5, 0.625, 0.5, 0.625, 0.75, 0.75, 0.5, 0.875, 0.5, 0.875, 0.75, 0.75, 0.75, 0.625, 0.5, 0.75, 0.5, 0.75, 0.75, 0.625, 0.75, 0.375, 0.875, 0.5, 0.875, 0.5, 1.0, 0.375, 1.0, 0.375, 0.75, 0.5, 0.75, 0.5, 0.875, 0.375, 0.875, 0.5, 0.75, 0.625, 0.75, 0.625, 0.875, 0.5, 0.875, 0.375, 0.375, 0.5, 0.375, 0.5, 0.5, 0.375, 0.5, 0.375, 0.25, 0.5, 0.25, 0.5, 0.375, 0.375, 0.375, 0.5, 0.25, 0.625, 0.25, 0.625, 0.375, 0.5, 0.375, 0.5, 0.875, 0.625, 0.875, 0.625, 1.0, 0.5, 1.0, 0.5, 0.375, 0.625, 0.375, 0.625, 0.5, 0.5, 0.5, 0.5, 0.0, 0.625, 0.0, 0.625, 0.25, 0.5, 0.5, 0.625, 0.5, 0.625, 0.75, 0.75, 0.5, 0.875, 0.5, 0.875, 0.75, 0.75, 0.75, 0.625, 0.5, 0.75, 0.5, 0.75, 0.75, 0.625, 0.75, 0.375, 0.875, 0.5, 0.875, 0.5, 1.0, 0.375, 1.0, 0.375, 0.75, 0.5, 0.75, 0.5, 0.875, 0.375, 0.875, 0.5, 0.75, 0.625, 0.75, 0.625, 0.875, 0.5, 0.875, 0.375, 0.375, 0.5, 0.375, 0.5, 0.5, 0.375, 0.5, 0.375, 0.25, 0.5, 0.25, 0.5, 0.375, 0.375, 0.375, 0.5, 0.25, 0.625, 0.25, 0.625, 0.375, 0.5, 0.375, 0.5, 0.875, 0.625, 0.875, 0.625, 1.0, 0.5, 1.0, 0.5, 0.375, 0.625, 0.375, 0.625, 0.5, 0.5, 0.5, 0.5, 0.0, 0.625, 0.0, 0.625, 0.25, 0.5, 0.5, 0.625, 0.5, 0.625, 0.75, 0.75, 0.5, 0.875, 0.5, 0.875, 0.75, 0.75, 0.75, 0.625, 0.5, 0.75, 0.5, 0.75, 0.75, 0.625, 0.75, 0.375, 0.875, 0.5, 0.875, 0.5, 1.0, 0.375, 1.0, 0.375, 0.75, 0.5, 0.75, 0.5, 0.875, 0.375, 0.875, 0.5, 0.75, 0.625, 0.75, 0.625, 0.875, 0.5, 0.875, 0.375, 0.375, 0.5, 0.375, 0.5, 0.5, 0.375, 0.5, 0.375, 0.25, 0.5, 0.25, 0.5, 0.375, 0.375, 0.375, 0.5, 0.25, 0.625, 0.25, 0.625, 0.375, 0.5, 0.375, 0.5, 0.875, 0.625, 0.875, 0.625, 1.0, 0.5, 1.0, 0.5, 0.375, 0.625, 0.375, 0.625, 0.5, 0.5, 0.5, 0.5, 0.0, 0.625, 0.0, 0.625, 0.25, 0.5, 0.5, 0.625, 0.5, 0.625, 0.75, 0.75, 0.5, 0.875, 0.5, 0.875, 0.75, 0.75, 0.75, 0.625, 0.5, 0.75, 0.5, 0.75, 0.75, 0.625, 0.75, 0.375, 0.875, 0.5, 0.875, 0.5, 1.0, 0.375, 1.0, 0.375, 0.75, 0.5, 0.75, 0.5, 0.875, 0.375, 0.875, 0.5, 0.75, 0.625, 0.75, 0.625, 0.875, 0.5, 0.875, 0.375, 0.375, 0.5, 0.375, 0.5, 0.5, 0.375, 0.5, 0.375, 0.25, 0.5, 0.25, 0.5, 0.375, 0.375, 0.375, 0.5, 0.25, 0.625, 0.25, 0.625, 0.375, 0.5, 0.375, 0.5, 0.875, 0.625, 0.875, 0.625, 1.0, 0.5, 1.0, 0.5, 0.375, 0.625, 0.375, 0.625, 0.5, 0.5, 0.5, 0.5, 0.0, 0.625, 0.0, 0.625, 0.25, 0.5, 0.5, 0.625, 0.5, 0.625, 0.75, 0.75, 0.5, 0.875, 0.5, 0.875, 0.75, 0.75, 0.75, 0.625, 0.5, 0.75, 0.5, 0.75, 0.75, 0.625, 0.75, 0.375, 0.875, 0.5, 0.875, 0.5, 1.0, 0.375, 1.0, 0.375, 0.75, 0.5, 0.75, 0.5, 0.875, 0.5, 0.75, 0.625, 0.75, 0.625, 0.875, 0.5, 0.875, 0.375, 0.375, 0.5, 0.375, 0.5, 0.5, 0.375, 0.25, 0.5, 0.25, 0.5, 0.375, 0.375, 0.375, 0.5, 0.25, 0.625, 0.25, 0.625, 0.375, 0.5, 0.375, 0.5, 0.875, 0.625, 0.875, 0.625, 1.0, 0.5, 1.0, 0.5, 0.375, 0.625, 0.375, 0.625, 0.5, 0.5, 0.5, 0.5, 0.0, 0.625, 0.0, 0.625, 0.25, 0.5, 0.25, 0.5, 0.5, 0.625, 0.5, 0.625, 0.75, 0.5, 0.75, 0.75, 0.5, 0.875, 0.5, 0.875, 0.75, 0.75, 0.75, 0.625, 0.5, 0.75, 0.5, 0.75, 0.75, 0.625, 0.75, 0.375, 0.875, 0.5, 0.875, 0.5, 1.0, 0.375, 1.0, 0.375, 0.75, 0.5, 0.75, 0.5, 0.875, 0.375, 0.875, 0.5, 0.75, 0.625, 0.75, 0.625, 0.875, 0.5, 0.875, 0.375, 0.5, 0.5, 0.5, 0.5, 0.75, 0.375, 0.375, 0.5, 0.375, 0.5, 0.5, 0.375, 0.5, 0.375, 0.25, 0.5, 0.25, 0.5, 0.375, 0.375, 0.375, 0.5, 0.25, 0.625, 0.25, 0.625, 0.375, 0.5, 0.375, 0.375, 0.0, 0.5, 0.0, 0.5, 0.25, 0.5, 0.875, 0.625, 0.875, 0.625, 1.0, 0.5, 1.0, 0.5, 0.375, 0.625, 0.375, 0.625, 0.5, 0.5, 0.5, 0.5, 0.0, 0.625, 0.0, 0.625, 0.25, 0.5, 0.5, 0.625, 0.5, 0.625, 0.75, 0.75, 0.5, 0.875, 0.5, 0.875, 0.75, 0.75, 0.75, 0.625, 0.5, 0.75, 0.5, 0.75, 0.75, 0.625, 0.75, 0.375, 0.875, 0.5, 0.875, 0.5, 1.0, 0.375, 1.0, 0.375, 0.75, 0.5, 0.75, 0.5, 0.875, 0.375, 0.875, 0.5, 0.75, 0.625, 0.75, 0.625, 0.875, 0.5, 0.875, 0.375, 0.375, 0.5, 0.375, 0.5, 0.5, 0.375, 0.5, 0.375, 0.25, 0.5, 0.25, 0.5, 0.375, 0.375, 0.375, 0.5, 0.25, 0.625, 0.25, 0.625, 0.375, 0.5, 0.375, 0.5, 0.875, 0.625, 0.875, 0.625, 1.0, 0.5, 1.0, 0.5, 0.375, 0.625, 0.375, 0.625, 0.5, 0.5, 0.5, 0.5, 0.0, 0.625, 0.0, 0.625, 0.25, 0.5, 0.25, 0.5, 0.5, 0.625, 0.5, 0.625, 0.75, 0.5, 0.75, 0.75, 0.5, 0.875, 0.5, 0.875, 0.75, 0.75, 0.75, 0.625, 0.5, 0.75, 0.5, 0.75, 0.75, 0.625, 0.75, 0.375, 0.875, 0.5, 0.875, 0.5, 1.0, 0.375, 1.0, 0.375, 0.75, 0.5, 0.75, 0.5, 0.875, 0.375, 0.875, 0.5, 0.75, 0.625, 0.75, 0.625, 0.875, 0.5, 0.875, 0.375, 0.5, 0.5, 0.5, 0.5, 0.75, 0.375, 0.375, 0.5, 0.375, 0.5, 0.5, 0.375, 0.5, 0.375, 0.25, 0.5, 0.25, 0.5, 0.375, 0.375, 0.375, 0.5, 0.25, 0.625, 0.25, 0.625, 0.375, 0.5, 0.375, 0.375, 0.0, 0.5, 0.0, 0.5, 0.25, 0.5, 0.875, 0.625, 0.875, 0.625, 1.0, 0.5, 1.0, 0.5, 0.375, 0.625, 0.375, 0.625, 0.5, 0.5, 0.5, 0.5, 0.0, 0.625, 0.0, 0.625, 0.25, 0.5, 0.5, 0.625, 0.5, 0.625, 0.75, 0.5, 0.75, 0.75, 0.5, 0.875, 0.5, 0.875, 0.75, 0.75, 0.75, 0.625, 0.5, 0.75, 0.5, 0.75, 0.75, 0.625, 0.75, 0.375, 0.875, 0.5, 0.875, 0.5, 1.0, 0.375, 1.0, 0.375, 0.75, 0.5, 0.75, 0.5, 0.875, 0.375, 0.875, 0.5, 0.75, 0.625, 0.75, 0.625, 0.875, 0.5, 0.875, 0.375, 0.5, 0.5, 0.5, 0.5, 0.75, 0.375, 0.375, 0.5, 0.375, 0.5, 0.5, 0.375, 0.5, 0.375, 0.25, 0.5, 0.25, 0.5, 0.375, 0.375, 0.375, 0.5, 0.25, 0.625, 0.25, 0.625, 0.375, 0.5, 0.375, 0.5, 0.875, 0.625, 0.875, 0.625, 1.0, 0.5, 1.0, 0.5, 0.375, 0.625, 0.375, 0.625, 0.5, 0.5, 0.5, 0.25, 0.5, 0.375, 0.75, 0.25, 0.75, 0.5, 0.0, 0.625, 0.0, 0.625, 0.25, 0.5, 0.25, 0.5, 0.5, 0.625, 0.5, 0.625, 0.75, 0.5, 0.75, 0.75, 0.5, 0.875, 0.5, 0.875, 0.75, 0.75, 0.75, 0.625, 0.5, 0.75, 0.5, 0.75, 0.75, 0.625, 0.75, 0.125, 0.5, 0.25, 0.5, 0.25, 0.75, 0.375, 0.875, 0.5, 0.875, 0.5, 1.0, 0.375, 1.0, 0.375, 0.75, 0.5, 0.75, 0.5, 0.875, 0.375, 0.875, 0.5, 0.75, 0.625, 0.75, 0.625, 0.875, 0.5, 0.875, 0.375, 0.5, 0.5, 0.5, 0.5, 0.75, 0.375, 0.375, 0.5, 0.375, 0.5, 0.5, 0.375, 0.5, 0.375, 0.25, 0.5, 0.25, 0.5, 0.375, 0.375, 0.375, 0.5, 0.25, 0.625, 0.25, 0.625, 0.375, 0.5, 0.375, 0.375, 0.0, 0.5, 0.0, 0.5, 0.25, 0.5, 0.875, 0.625, 0.875, 0.625, 1.0, 0.5, 1.0, 0.5, 0.375, 0.625, 0.375, 0.625, 0.5, 0.5, 0.5, 0.25, 0.5, 0.375, 0.5, 0.25, 0.75, 0.5, 0.0, 0.625, 0.0, 0.625, 0.25, 0.5, 0.25, 0.5, 0.5, 0.625, 0.5, 0.625, 0.75, 0.5, 0.75, 0.75, 0.5, 0.875, 0.5, 0.875, 0.75, 0.75, 0.75, 0.625, 0.5, 0.75, 0.5, 0.75, 0.75, 0.625, 0.75, 0.125, 0.5, 0.25, 0.5, 0.125, 0.75, 0.375, 0.875, 0.5, 0.875, 0.5, 1.0, 0.375, 0.75, 0.5, 0.75, 0.5, 0.875, 0.5, 0.75, 0.625, 0.75, 0.625, 0.875, 0.5, 0.875, 0.375, 0.5, 0.5, 0.5, 0.5, 0.75, 0.375, 0.75, 0.375, 0.375, 0.5, 0.375, 0.5, 0.5, 0.375, 0.5, 0.375, 0.25, 0.5, 0.25, 0.5, 0.375, 0.375, 0.375, 0.5, 0.25, 0.625, 0.25, 0.625, 0.375, 0.5, 0.375, 0.375, 0.0, 0.5, 0.0, 0.5, 0.25, 0.375, 0.25, 0.5, 0.875, 0.625, 0.875, 0.625, 1.0, 0.5, 1.0, 0.5, 0.375, 0.625, 0.375, 0.625, 0.5, 0.5, 0.5, 0.25, 0.5, 0.375, 0.5, 0.25, 0.75, 0.5, 0.0, 0.625, 0.0, 0.625, 0.25, 0.5, 0.25, 0.5, 0.5, 0.625, 0.5, 0.625, 0.75, 0.5, 0.75, 0.75, 0.5, 0.875, 0.5, 0.875, 0.75, 0.75, 0.75, 0.625, 0.5, 0.75, 0.5, 0.75, 0.75, 0.625, 0.75, 0.375, 0.875, 0.5, 0.875, 0.5, 1.0, 0.375, 0.75, 0.5, 0.75, 0.5, 0.875, 0.5, 0.75, 0.625, 0.75, 0.625, 0.875, 0.5, 0.875, 0.375, 0.5, 0.5, 0.5, 0.5, 0.75, 0.375, 0.75, 0.375, 0.375, 0.5, 0.375, 0.5, 0.5, 0.375, 0.5, 0.375, 0.25, 0.5, 0.25, 0.5, 0.375, 0.375, 0.375, 0.5, 0.25, 0.625, 0.25, 0.625, 0.375, 0.5, 0.375, 0.375, 0.0, 0.5, 0.0, 0.5, 0.25, 0.375, 0.25, 0.5, 0.875, 0.625, 0.875, 0.625, 1.0, 0.5, 1.0, 0.5, 0.375, 0.625, 0.375, 0.625, 0.5, 0.5, 0.5, 0.5, 0.0, 0.625, 0.0, 0.625, 0.25, 0.5, 0.25, 0.5, 0.5, 0.625, 0.5, 0.625, 0.75, 0.5, 0.75, 0.75, 0.5, 0.875, 0.5, 0.875, 0.75, 0.75, 0.75, 0.625, 0.5, 0.75, 0.5, 0.75, 0.75, 0.625, 0.75, 0.375, 0.875, 0.5, 0.875, 0.5, 1.0, 0.375, 0.75, 0.5, 0.75, 0.5, 0.875, 0.5, 0.75, 0.625, 0.75, 0.625, 0.875, 0.5, 0.875, 0.375, 0.5, 0.5, 0.5, 0.5, 0.75, 0.375, 0.75, 0.375, 0.375, 0.5, 0.375, 0.5, 0.5, 0.375, 0.5, 0.375, 0.25, 0.5, 0.25, 0.5, 0.375, 0.375, 0.375, 0.5, 0.25, 0.625, 0.25, 0.625, 0.375, 0.5, 0.375, 0.375, 0.0, 0.5, 0.0, 0.5, 0.25, 0.375, 0.25, 0.5, 0.875, 0.625, 0.875, 0.625, 1.0, 0.5, 1.0, 0.5, 0.375, 0.625, 0.375, 0.625, 0.5, 0.5, 0.5, 0.5, 0.0, 0.625, 0.0, 0.625, 0.25, 0.5, 0.25, 0.5, 0.5, 0.625, 0.5, 0.625, 0.75, 0.5, 0.75, 0.75, 0.5, 0.875, 0.5, 0.875, 0.75, 0.75, 0.75, 0.625, 0.5, 0.75, 0.5, 0.75, 0.75, 0.625, 0.75, 0.125, 0.5, 0.25, 0.5, 0.125, 0.75, 0.375, 0.875, 0.5, 0.875, 0.5, 1.0, 0.375, 0.75, 0.5, 0.75, 0.5, 0.875, 0.5, 0.75, 0.625, 0.75, 0.625, 0.875, 0.5, 0.875, 0.375, 0.375, 0.5, 0.375, 0.5, 0.5, 0.375, 0.5, 0.375, 0.25, 0.5, 0.25, 0.5, 0.375, 0.375, 0.375, 0.5, 0.25, 0.625, 0.25, 0.625, 0.375, 0.5, 0.375, 0.375, 0.0, 0.5, 0.0, 0.5, 0.25, 0.375, 0.25, 0.5, 0.875, 0.625, 0.875, 0.625, 1.0, 0.5, 1.0, 0.5, 0.375, 0.625, 0.375, 0.625, 0.5, 0.5, 0.5, 0.5, 0.0, 0.625, 0.0, 0.625, 0.25, 0.5, 0.25, 0.5, 0.5, 0.625, 0.5, 0.625, 0.75, 0.5, 0.75, 0.75, 0.5, 0.875, 0.5, 0.875, 0.75, 0.75, 0.75, 0.625, 0.5, 0.75, 0.5, 0.75, 0.75, 0.625, 0.75, 0.375, 0.875, 0.5, 0.875, 0.5, 1.0, 0.375, 0.75, 0.5, 0.75, 0.5, 0.875, 0.5, 0.75, 0.625, 0.75, 0.625, 0.875, 0.5, 0.875, 0.375, 0.5, 0.5, 0.5, 0.5, 0.75, 0.375, 0.75, 0.375, 0.375, 0.5, 0.375, 0.5, 0.5, 0.375, 0.5, 0.375, 0.25, 0.5, 0.25, 0.5, 0.375, 0.375, 0.375, 0.5, 0.25, 0.625, 0.25, 0.625, 0.375, 0.5, 0.375, 0.375, 0.0, 0.5, 0.0, 0.5, 0.25, 0.375, 0.25, 0.5, 0.875, 0.625, 0.875, 0.625, 1.0, 0.5, 1.0, 0.5, 0.375, 0.625, 0.375, 0.625, 0.5, 0.5, 0.5, 0.5, 0.0, 0.625, 0.0, 0.625, 0.25, 0.5, 0.25, 0.5, 0.5, 0.625, 0.5, 0.625, 0.75, 0.5, 0.75, 0.75, 0.5, 0.875, 0.5, 0.875, 0.75, 0.75, 0.75, 0.625, 0.5, 0.75, 0.5, 0.75, 0.75, 0.625, 0.75, 0.375, 0.875, 0.5, 0.875, 0.5, 1.0, 0.375, 0.75, 0.5, 0.75, 0.5, 0.875, 0.5, 0.75, 0.625, 0.75, 0.625, 0.875, 0.5, 0.875, 0.375, 0.5, 0.5, 0.5, 0.5, 0.75, 0.375, 0.75, 0.375, 0.375, 0.5, 0.375, 0.5, 0.5, 0.375, 0.5, 0.375, 0.25, 0.5, 0.25, 0.5, 0.375, 0.375, 0.375, 0.5, 0.25, 0.625, 0.25, 0.625, 0.375, 0.5, 0.375, 0.375, 0.0, 0.5, 0.0, 0.5, 0.25, 0.375, 0.25, 0.5, 0.875, 0.625, 0.875, 0.625, 1.0, 0.5, 1.0, 0.5, 0.375, 0.625, 0.375, 0.625, 0.5, 0.5, 0.5, 0.25, 0.5, 0.375, 0.5, 0.25, 0.75, 0.5, 0.0, 0.625, 0.0, 0.625, 0.25, 0.5, 0.25, 0.5, 0.5, 0.625, 0.5, 0.625, 0.75, 0.5, 0.75, 0.75, 0.5, 0.875, 0.5, 0.875, 0.75, 0.75, 0.75, 0.625, 0.5, 0.75, 0.5, 0.75, 0.75, 0.625, 0.75, 0.375, 0.875, 0.5, 0.875, 0.5, 1.0, 0.375, 0.75, 0.5, 0.75, 0.5, 0.875, 0.5, 0.75, 0.625, 0.75, 0.625, 0.875, 0.5, 0.875, 0.375, 0.5, 0.5, 0.5, 0.5, 0.75, 0.375, 0.75, 0.375, 0.375, 0.5, 0.375, 0.5, 0.5, 0.375, 0.5, 0.375, 0.25, 0.5, 0.25, 0.5, 0.375, 0.375, 0.375, 0.5, 0.25, 0.625, 0.25, 0.625, 0.375, 0.5, 0.375, 0.375, 0.0, 0.5, 0.0, 0.5, 0.25, 0.375, 0.25])
me_sphere.materials.append(mat_grass_green)
me_sphere.materials.append(mat_pineapple)
me_sphere.materials.append(mat_bad_leafs)
me_sphere.use_remesh_fix_poles = True
me_sphere.use_remesh_preserve_attributes = False
me_sphere.use_mirror_vertex_groups = False
me_sphere.update()

# ---- objects
ob_pineapple = bpy.data.objects.new('Pineapple', me_sphere)

# ---- transforms, parenting, visibility, modifiers, constraints
ob_pineapple.location = (0.0, 0.0, 1.002)
ob_pineapple.lineart.crease_threshold = 0.0

# ---- collection membership
col_collection.objects.link(ob_pineapple)

# ---- scene / render settings (as saved in the file)
scene.frame_start = 1; scene.frame_end = 250; scene.frame_set(1)
scene.render.engine = 'BLENDER_EEVEE_NEXT'
scene.cycles.use_denoising = False
scene.cycles.samples = 128
scene.cycles.sampling_pattern = 'TABULATED_SOBOL'
scene.cycles.use_adaptive_sampling = False
scene.cycles.use_light_tree = False
scene.view_settings.view_transform = 'Filmic'
bpy.context.view_layer.update()

# ---- added for rendering (the .blend has no active camera and no usable light): camera, sun
cam_auto = bpy.data.cameras.new('AutoCamera')
cam_auto.lens = 50.0
cam_auto.sensor_width = 36.0
cam_auto.clip_end = 1000.0
ob_auto_camera = bpy.data.objects.new('AutoCamera', cam_auto)
scene.collection.objects.link(ob_auto_camera)
ob_auto_camera.location = (6.77877, -8.10415, 8.31655)
ob_auto_camera.rotation_euler = (1.09748, -7.21219e-08, 0.694738)
scene.camera = ob_auto_camera
light_auto_sun = bpy.data.lights.new('AutoSun', 'SUN')
light_auto_sun.energy = 3.0
light_auto_sun.angle = 0.0523599
ob_auto_sun = bpy.data.objects.new('AutoSun', light_auto_sun)
scene.collection.objects.link(ob_auto_sun)
ob_auto_sun.rotation_euler = (0.872665, 0.174533, 0.523599)
bpy.context.view_layer.update()
